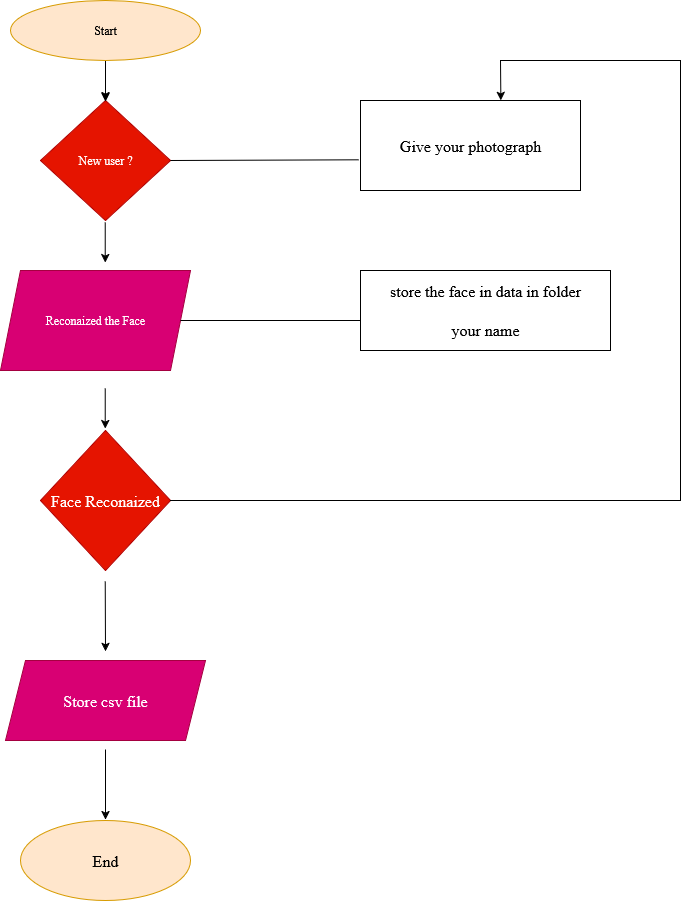

The diagram above was exported from draw.io. Its source (the exported page's mxGraphModel, read from the mxfile embedded in the PNG):
<mxGraphModel dx="1239" dy="1804" grid="1" gridSize="10" guides="1" tooltips="1" connect="1" arrows="1" fold="1" page="1" pageScale="1" pageWidth="850" pageHeight="1100" math="0" shadow="0">
  <root>
    <mxCell id="0" />
    <mxCell id="1" parent="0" />
    <mxCell id="29le63f17uIOo-EwLa7w-14" value="" style="edgeStyle=orthogonalEdgeStyle;rounded=0;orthogonalLoop=1;jettySize=auto;html=1;" edge="1" parent="1" source="29le63f17uIOo-EwLa7w-1" target="29le63f17uIOo-EwLa7w-2">
      <mxGeometry relative="1" as="geometry" />
    </mxCell>
    <mxCell id="29le63f17uIOo-EwLa7w-1" value="Start" style="ellipse;whiteSpace=wrap;html=1;fillColor=#ffe6cc;strokeColor=#d79b00;" vertex="1" parent="1">
      <mxGeometry x="130" y="-1080" width="190" height="60" as="geometry" />
    </mxCell>
    <mxCell id="29le63f17uIOo-EwLa7w-2" value="New user ?" style="rhombus;whiteSpace=wrap;html=1;fillColor=#e51400;fontColor=#ffffff;strokeColor=#B20000;" vertex="1" parent="1">
      <mxGeometry x="160" y="-980" width="130" height="120" as="geometry" />
    </mxCell>
    <mxCell id="29le63f17uIOo-EwLa7w-3" value="Reconaized the Face" style="shape=parallelogram;perimeter=parallelogramPerimeter;whiteSpace=wrap;html=1;fixedSize=1;fillColor=#d80073;fontColor=#ffffff;strokeColor=#A50040;" vertex="1" parent="1">
      <mxGeometry x="120" y="-810" width="190" height="100" as="geometry" />
    </mxCell>
    <mxCell id="29le63f17uIOo-EwLa7w-4" value="&lt;font style=&quot;font-size: 16px;&quot;&gt;Face &lt;font&gt;Reconaized&lt;/font&gt;&lt;/font&gt;" style="rhombus;whiteSpace=wrap;html=1;fillColor=#e51400;fontColor=#ffffff;strokeColor=#B20000;" vertex="1" parent="1">
      <mxGeometry x="160" y="-650" width="130" height="140" as="geometry" />
    </mxCell>
    <mxCell id="29le63f17uIOo-EwLa7w-5" value="&lt;font style=&quot;font-size: 16px;&quot;&gt;Give your photograph&lt;/font&gt;" style="rounded=0;whiteSpace=wrap;html=1;" vertex="1" parent="1">
      <mxGeometry x="480" y="-980" width="220" height="90" as="geometry" />
    </mxCell>
    <mxCell id="29le63f17uIOo-EwLa7w-6" value="&lt;font style=&quot;font-size: 16px;&quot;&gt;Store csv file&lt;/font&gt;" style="shape=parallelogram;perimeter=parallelogramPerimeter;whiteSpace=wrap;html=1;fixedSize=1;fillColor=#d80073;fontColor=#ffffff;strokeColor=#A50040;" vertex="1" parent="1">
      <mxGeometry x="125" y="-420" width="200" height="80" as="geometry" />
    </mxCell>
    <mxCell id="29le63f17uIOo-EwLa7w-7" value="&lt;font style=&quot;font-size: 16px;&quot;&gt;End&lt;/font&gt;" style="ellipse;whiteSpace=wrap;html=1;fillColor=#ffe6cc;strokeColor=#d79b00;" vertex="1" parent="1">
      <mxGeometry x="140" y="-260" width="170" height="80" as="geometry" />
    </mxCell>
    <mxCell id="29le63f17uIOo-EwLa7w-8" value="&lt;div&gt;&lt;font style=&quot;font-size: 16px;&quot;&gt;store the face in data in folder&lt;/font&gt;&lt;/div&gt;&lt;div&gt;&lt;font style=&quot;font-size: 16px;&quot;&gt;&lt;br&gt;&lt;/font&gt;&lt;/div&gt;&lt;div&gt;&lt;font style=&quot;font-size: 16px;&quot;&gt;your name&lt;/font&gt;&lt;/div&gt;" style="rounded=0;whiteSpace=wrap;html=1;" vertex="1" parent="1">
      <mxGeometry x="480" y="-810" width="250" height="80" as="geometry" />
    </mxCell>
    <mxCell id="29le63f17uIOo-EwLa7w-13" value="" style="endArrow=classic;html=1;rounded=0;entryX=0.5;entryY=0;entryDx=0;entryDy=0;exitX=0.5;exitY=1;exitDx=0;exitDy=0;" edge="1" parent="1">
      <mxGeometry width="50" height="50" relative="1" as="geometry">
        <mxPoint x="225" y="-1019" as="sourcePoint" />
        <mxPoint x="225" y="-979" as="targetPoint" />
      </mxGeometry>
    </mxCell>
    <mxCell id="29le63f17uIOo-EwLa7w-18" value="" style="endArrow=classic;html=1;rounded=0;entryX=0.5;entryY=0;entryDx=0;entryDy=0;exitX=0.5;exitY=1;exitDx=0;exitDy=0;" edge="1" parent="1">
      <mxGeometry width="50" height="50" relative="1" as="geometry">
        <mxPoint x="224.73" y="-858" as="sourcePoint" />
        <mxPoint x="224.73" y="-818" as="targetPoint" />
      </mxGeometry>
    </mxCell>
    <mxCell id="29le63f17uIOo-EwLa7w-19" value="" style="endArrow=classic;html=1;rounded=0;entryX=0.5;entryY=0;entryDx=0;entryDy=0;exitX=0.5;exitY=1;exitDx=0;exitDy=0;" edge="1" parent="1">
      <mxGeometry width="50" height="50" relative="1" as="geometry">
        <mxPoint x="224.73" y="-692" as="sourcePoint" />
        <mxPoint x="224.73" y="-652" as="targetPoint" />
      </mxGeometry>
    </mxCell>
    <mxCell id="29le63f17uIOo-EwLa7w-21" value="" style="endArrow=classic;html=1;rounded=0;exitX=0.5;exitY=1;exitDx=0;exitDy=0;" edge="1" parent="1">
      <mxGeometry width="50" height="50" relative="1" as="geometry">
        <mxPoint x="224.73" y="-499" as="sourcePoint" />
        <mxPoint x="225" y="-429" as="targetPoint" />
      </mxGeometry>
    </mxCell>
    <mxCell id="29le63f17uIOo-EwLa7w-22" value="" style="endArrow=classic;html=1;rounded=0;entryX=0.5;entryY=0;entryDx=0;entryDy=0;" edge="1" parent="1">
      <mxGeometry width="50" height="50" relative="1" as="geometry">
        <mxPoint x="225" y="-331" as="sourcePoint" />
        <mxPoint x="225" y="-261" as="targetPoint" />
      </mxGeometry>
    </mxCell>
    <mxCell id="29le63f17uIOo-EwLa7w-24" value="" style="endArrow=none;html=1;rounded=0;entryX=-0.009;entryY=0.659;entryDx=0;entryDy=0;exitX=1;exitY=0.5;exitDx=0;exitDy=0;entryPerimeter=0;" edge="1" parent="1" source="29le63f17uIOo-EwLa7w-2" target="29le63f17uIOo-EwLa7w-5">
      <mxGeometry width="50" height="50" relative="1" as="geometry">
        <mxPoint x="270" y="-910" as="sourcePoint" />
        <mxPoint x="320" y="-960" as="targetPoint" />
      </mxGeometry>
    </mxCell>
    <mxCell id="29le63f17uIOo-EwLa7w-25" value="" style="endArrow=none;html=1;rounded=0;exitX=1;exitY=0.5;exitDx=0;exitDy=0;" edge="1" parent="1" source="29le63f17uIOo-EwLa7w-3">
      <mxGeometry width="50" height="50" relative="1" as="geometry">
        <mxPoint x="360" y="-759" as="sourcePoint" />
        <mxPoint x="480" y="-760" as="targetPoint" />
      </mxGeometry>
    </mxCell>
    <mxCell id="29le63f17uIOo-EwLa7w-26" value="" style="endArrow=classic;html=1;rounded=0;exitX=1;exitY=0.5;exitDx=0;exitDy=0;entryX=0.638;entryY=-0.001;entryDx=0;entryDy=0;entryPerimeter=0;" edge="1" parent="1" source="29le63f17uIOo-EwLa7w-4" target="29le63f17uIOo-EwLa7w-5">
      <mxGeometry width="50" height="50" relative="1" as="geometry">
        <mxPoint x="250" y="-780" as="sourcePoint" />
        <mxPoint x="580" y="-1020" as="targetPoint" />
        <Array as="points">
          <mxPoint x="800" y="-580" />
          <mxPoint x="800" y="-1020" />
          <mxPoint x="620" y="-1020" />
        </Array>
      </mxGeometry>
    </mxCell>
  </root>
</mxGraphModel>